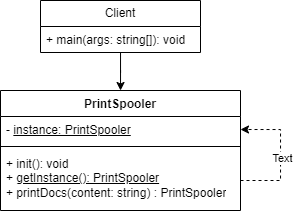

The diagram above was exported from draw.io. Its source (the exported page's mxGraphModel, read from the mxfile embedded in the PNG):
<mxGraphModel dx="395" dy="570" grid="1" gridSize="10" guides="1" tooltips="1" connect="1" arrows="1" fold="1" page="1" pageScale="1" pageWidth="850" pageHeight="1100" math="0" shadow="0">
  <root>
    <mxCell id="0" />
    <mxCell id="1" parent="0" />
    <mxCell id="2" value="PrintSpooler" style="swimlane;fontStyle=1;align=center;verticalAlign=top;childLayout=stackLayout;horizontal=1;startSize=26;horizontalStack=0;resizeParent=1;resizeParentMax=0;resizeLast=0;collapsible=1;marginBottom=0;whiteSpace=wrap;html=1;" vertex="1" parent="1">
      <mxGeometry x="170" y="180" width="240" height="120" as="geometry" />
    </mxCell>
    <mxCell id="3" value="- &lt;u&gt;instance: PrintSpooler&lt;/u&gt;" style="text;strokeColor=none;fillColor=none;align=left;verticalAlign=top;spacingLeft=4;spacingRight=4;overflow=hidden;rotatable=0;points=[[0,0.5],[1,0.5]];portConstraint=eastwest;whiteSpace=wrap;html=1;" vertex="1" parent="2">
      <mxGeometry y="26" width="240" height="26" as="geometry" />
    </mxCell>
    <mxCell id="4" value="" style="line;strokeWidth=1;fillColor=none;align=left;verticalAlign=middle;spacingTop=-1;spacingLeft=3;spacingRight=3;rotatable=0;labelPosition=right;points=[];portConstraint=eastwest;strokeColor=inherit;" vertex="1" parent="2">
      <mxGeometry y="52" width="240" height="8" as="geometry" />
    </mxCell>
    <mxCell id="5" style="edgeStyle=orthogonalEdgeStyle;rounded=0;orthogonalLoop=1;jettySize=auto;html=1;entryX=1;entryY=0.5;entryDx=0;entryDy=0;exitX=1;exitY=0.5;exitDx=0;exitDy=0;dashed=1;" edge="1" parent="2" source="7" target="3">
      <mxGeometry relative="1" as="geometry">
        <Array as="points">
          <mxPoint x="280" y="90" />
          <mxPoint x="280" y="39" />
        </Array>
      </mxGeometry>
    </mxCell>
    <mxCell id="6" value="Text" style="edgeLabel;html=1;align=center;verticalAlign=middle;resizable=0;points=[];" vertex="1" connectable="0" parent="5">
      <mxGeometry x="-0.0483" y="-2" relative="1" as="geometry">
        <mxPoint as="offset" />
      </mxGeometry>
    </mxCell>
    <mxCell id="7" value="+ init(): void&lt;div&gt;+&amp;nbsp;&lt;u&gt;g&lt;/u&gt;&lt;u&gt;etInstance(): PrintSpooler&lt;/u&gt;&lt;/div&gt;&lt;div&gt;+ printDocs(content: string) : PrintSpooler&lt;/div&gt;" style="text;strokeColor=none;fillColor=none;align=left;verticalAlign=top;spacingLeft=4;spacingRight=4;overflow=hidden;rotatable=0;points=[[0,0.5],[1,0.5]];portConstraint=eastwest;whiteSpace=wrap;html=1;" vertex="1" parent="2">
      <mxGeometry y="60" width="240" height="60" as="geometry" />
    </mxCell>
    <mxCell id="8" style="edgeStyle=orthogonalEdgeStyle;rounded=0;orthogonalLoop=1;jettySize=auto;html=1;" edge="1" source="9" target="2" parent="1">
      <mxGeometry relative="1" as="geometry" />
    </mxCell>
    <mxCell id="9" value="Client" style="swimlane;fontStyle=0;childLayout=stackLayout;horizontal=1;startSize=26;fillColor=none;horizontalStack=0;resizeParent=1;resizeParentMax=0;resizeLast=0;collapsible=1;marginBottom=0;whiteSpace=wrap;html=1;" vertex="1" parent="1">
      <mxGeometry x="210" y="90" width="160" height="52" as="geometry" />
    </mxCell>
    <mxCell id="10" value="+ main(args: string[]): void" style="text;strokeColor=none;fillColor=none;align=left;verticalAlign=top;spacingLeft=4;spacingRight=4;overflow=hidden;rotatable=0;points=[[0,0.5],[1,0.5]];portConstraint=eastwest;whiteSpace=wrap;html=1;" vertex="1" parent="9">
      <mxGeometry y="26" width="160" height="26" as="geometry" />
    </mxCell>
  </root>
</mxGraphModel>